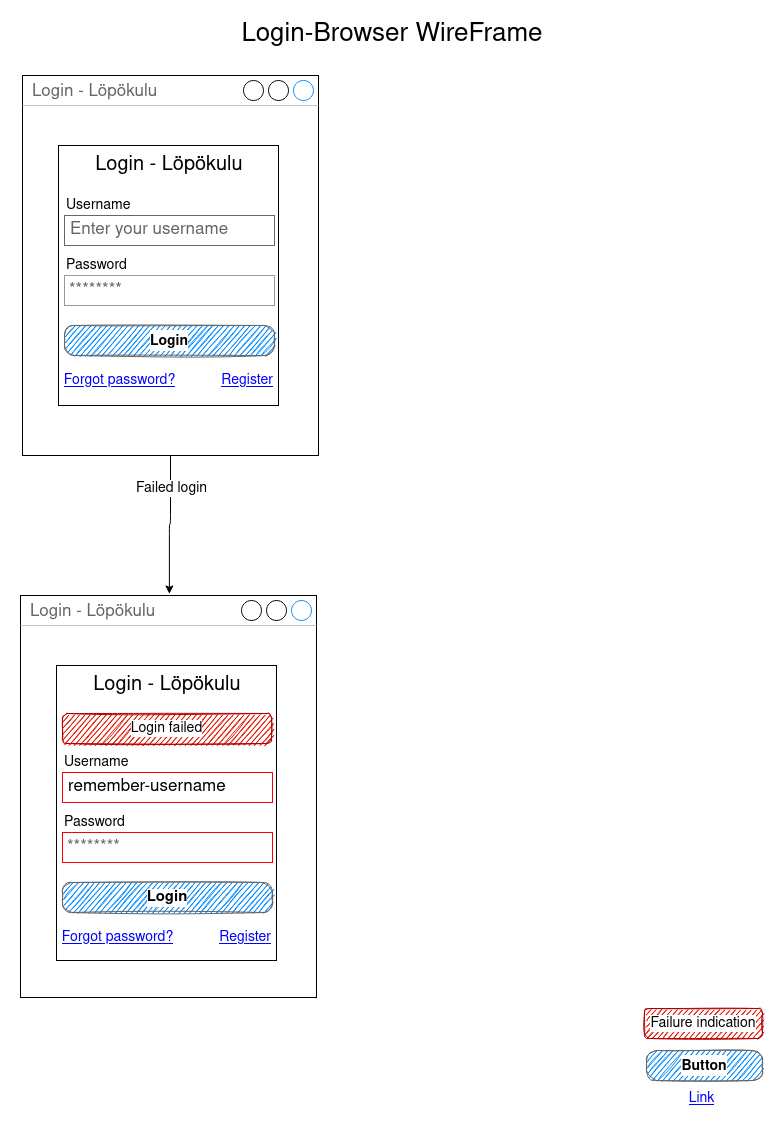

The diagram above was exported from draw.io. Its source (the exported page's mxGraphModel, read from the mxfile embedded in the PNG):
<mxGraphModel dx="795" dy="655" grid="0" gridSize="10" guides="1" tooltips="1" connect="1" arrows="1" fold="1" page="1" pageScale="1" pageWidth="827" pageHeight="1169" math="0" shadow="0">
  <root>
    <mxCell id="0" />
    <mxCell id="1" parent="0" />
    <mxCell id="o5yx3U2SduB-E6GO2qZT-2" value="Login-Browser WireFrame" style="text;html=1;strokeColor=none;fillColor=none;align=center;verticalAlign=middle;whiteSpace=wrap;rounded=0;fontSize=26;" parent="1" vertex="1">
      <mxGeometry x="44" y="30" width="740" height="20" as="geometry" />
    </mxCell>
    <mxCell id="o5yx3U2SduB-E6GO2qZT-26" value="" style="edgeStyle=elbowEdgeStyle;elbow=vertical;endArrow=classic;html=1;fontSize=14;entryX=0.503;entryY=-0.004;entryDx=0;entryDy=0;entryPerimeter=0;" parent="1" source="o5yx3U2SduB-E6GO2qZT-1" target="o5yx3U2SduB-E6GO2qZT-14" edge="1">
      <mxGeometry width="50" height="50" relative="1" as="geometry">
        <mxPoint x="390" y="600" as="sourcePoint" />
        <mxPoint x="395" y="556" as="targetPoint" />
      </mxGeometry>
    </mxCell>
    <mxCell id="o5yx3U2SduB-E6GO2qZT-29" value="Failed login" style="edgeLabel;html=1;align=center;verticalAlign=middle;resizable=0;points=[];fontSize=14;" parent="o5yx3U2SduB-E6GO2qZT-26" vertex="1" connectable="0">
      <mxGeometry x="-0.3331" y="2" relative="1" as="geometry">
        <mxPoint x="-2" y="-15" as="offset" />
      </mxGeometry>
    </mxCell>
    <mxCell id="o5yx3U2SduB-E6GO2qZT-27" value="" style="group" parent="1" vertex="1" connectable="0">
      <mxGeometry x="44" y="80" width="296" height="380" as="geometry" />
    </mxCell>
    <mxCell id="o5yx3U2SduB-E6GO2qZT-1" value="Login - Löpökulu" style="strokeWidth=1;shadow=0;dashed=0;align=center;html=1;shape=mxgraph.mockup.containers.window;align=left;verticalAlign=top;spacingLeft=8;strokeColor2=#008cff;strokeColor3=#c4c4c4;fontColor=#666666;mainText=;fontSize=17;labelBackgroundColor=none;" parent="o5yx3U2SduB-E6GO2qZT-27" vertex="1">
      <mxGeometry width="296" height="380" as="geometry" />
    </mxCell>
    <mxCell id="o5yx3U2SduB-E6GO2qZT-13" value="" style="group" parent="o5yx3U2SduB-E6GO2qZT-27" vertex="1" connectable="0">
      <mxGeometry x="36" y="70" width="220" height="260" as="geometry" />
    </mxCell>
    <mxCell id="o5yx3U2SduB-E6GO2qZT-4" value="" style="rounded=0;whiteSpace=wrap;html=1;fontSize=26;align=center;" parent="o5yx3U2SduB-E6GO2qZT-13" vertex="1">
      <mxGeometry width="220" height="260" as="geometry" />
    </mxCell>
    <mxCell id="o5yx3U2SduB-E6GO2qZT-5" value="Login - Löpökulu" style="text;html=1;strokeColor=none;fillColor=none;align=center;verticalAlign=middle;whiteSpace=wrap;rounded=0;fontSize=20;" parent="o5yx3U2SduB-E6GO2qZT-13" vertex="1">
      <mxGeometry x="16" y="10" width="190" height="20" as="geometry" />
    </mxCell>
    <mxCell id="o5yx3U2SduB-E6GO2qZT-6" value="Username" style="text;html=1;strokeColor=none;fillColor=none;align=left;verticalAlign=middle;whiteSpace=wrap;rounded=0;fontSize=14;" parent="o5yx3U2SduB-E6GO2qZT-13" vertex="1">
      <mxGeometry x="6" y="50" width="200" height="20" as="geometry" />
    </mxCell>
    <mxCell id="o5yx3U2SduB-E6GO2qZT-7" value="Password" style="text;html=1;strokeColor=none;fillColor=none;align=left;verticalAlign=middle;whiteSpace=wrap;rounded=0;fontSize=14;" parent="o5yx3U2SduB-E6GO2qZT-13" vertex="1">
      <mxGeometry x="6" y="110" width="200" height="20" as="geometry" />
    </mxCell>
    <mxCell id="o5yx3U2SduB-E6GO2qZT-8" value="Enter your username" style="strokeWidth=1;shadow=0;dashed=0;align=center;html=1;shape=mxgraph.mockup.text.textBox;fontColor=#666666;align=left;fontSize=17;spacingLeft=4;spacingTop=-3;strokeColor=#666666;mainText=" parent="o5yx3U2SduB-E6GO2qZT-13" vertex="1">
      <mxGeometry x="6" y="70" width="210" height="30" as="geometry" />
    </mxCell>
    <mxCell id="o5yx3U2SduB-E6GO2qZT-9" value="********" style="strokeWidth=1;shadow=0;dashed=0;align=center;html=1;shape=mxgraph.mockup.forms.pwField;strokeColor=#999999;mainText=;align=left;fontColor=#666666;fontSize=17;spacingLeft=3;" parent="o5yx3U2SduB-E6GO2qZT-13" vertex="1">
      <mxGeometry x="6" y="130" width="210" height="30" as="geometry" />
    </mxCell>
    <mxCell id="o5yx3U2SduB-E6GO2qZT-10" value="&lt;font style=&quot;font-size: 14px&quot;&gt;Login&lt;/font&gt;" style="strokeWidth=1;shadow=0;dashed=0;align=center;html=1;shape=mxgraph.mockup.buttons.button;strokeColor=#666666;mainText=;buttonStyle=round;fontSize=17;fontStyle=1;fillColor=#008cff;whiteSpace=wrap;labelBackgroundColor=#ffffff;sketch=1;" parent="o5yx3U2SduB-E6GO2qZT-13" vertex="1">
      <mxGeometry x="6" y="180" width="210" height="30" as="geometry" />
    </mxCell>
    <mxCell id="o5yx3U2SduB-E6GO2qZT-11" value="&lt;font style=&quot;font-size: 14px;&quot;&gt;Forgot password?&lt;/font&gt;" style="shape=rectangle;strokeColor=none;fillColor=none;linkText=;fontSize=14;fontColor=#0000ff;fontStyle=4;html=1;align=center;" parent="o5yx3U2SduB-E6GO2qZT-13" vertex="1">
      <mxGeometry x="6" y="220" width="110" height="30" as="geometry" />
    </mxCell>
    <mxCell id="o5yx3U2SduB-E6GO2qZT-12" value="&lt;font style=&quot;font-size: 14px&quot;&gt;Register&lt;/font&gt;" style="shape=rectangle;strokeColor=none;fillColor=none;linkText=;fontSize=14;fontColor=#0000ff;fontStyle=4;html=1;align=right;" parent="o5yx3U2SduB-E6GO2qZT-13" vertex="1">
      <mxGeometry x="136" y="220" width="80" height="30" as="geometry" />
    </mxCell>
    <mxCell id="o5yx3U2SduB-E6GO2qZT-28" value="" style="group;container=1;" parent="1" vertex="1" connectable="0">
      <mxGeometry x="42" y="600" width="296" height="470" as="geometry" />
    </mxCell>
    <mxCell id="o5yx3U2SduB-E6GO2qZT-14" value="Login - Löpökulu" style="strokeWidth=1;shadow=0;dashed=0;align=center;html=1;shape=mxgraph.mockup.containers.window;align=left;verticalAlign=top;spacingLeft=8;strokeColor2=#008cff;strokeColor3=#c4c4c4;fontColor=#666666;mainText=;fontSize=17;labelBackgroundColor=none;" parent="o5yx3U2SduB-E6GO2qZT-28" vertex="1">
      <mxGeometry width="296" height="402" as="geometry" />
    </mxCell>
    <mxCell id="o5yx3U2SduB-E6GO2qZT-16" value="" style="rounded=0;whiteSpace=wrap;html=1;fontSize=26;align=center;container=0;" parent="o5yx3U2SduB-E6GO2qZT-28" vertex="1">
      <mxGeometry x="36" y="70" width="220" height="295" as="geometry" />
    </mxCell>
    <mxCell id="o5yx3U2SduB-E6GO2qZT-17" value="Login - Löpökulu" style="text;html=1;strokeColor=none;fillColor=none;align=center;verticalAlign=middle;whiteSpace=wrap;rounded=0;fontSize=20;container=0;" parent="o5yx3U2SduB-E6GO2qZT-28" vertex="1">
      <mxGeometry x="52" y="80" width="190" height="20" as="geometry" />
    </mxCell>
    <mxCell id="o5yx3U2SduB-E6GO2qZT-18" value="Username" style="text;html=1;strokeColor=none;fillColor=none;align=left;verticalAlign=middle;whiteSpace=wrap;rounded=0;fontSize=14;container=0;" parent="o5yx3U2SduB-E6GO2qZT-28" vertex="1">
      <mxGeometry x="42" y="157" width="200" height="20" as="geometry" />
    </mxCell>
    <mxCell id="o5yx3U2SduB-E6GO2qZT-19" value="Password" style="text;html=1;strokeColor=none;fillColor=none;align=left;verticalAlign=middle;whiteSpace=wrap;rounded=0;fontSize=14;container=0;" parent="o5yx3U2SduB-E6GO2qZT-28" vertex="1">
      <mxGeometry x="42" y="217" width="200" height="20" as="geometry" />
    </mxCell>
    <mxCell id="o5yx3U2SduB-E6GO2qZT-20" value="&lt;font color=&quot;#000000&quot;&gt;remember-username&lt;/font&gt;" style="strokeWidth=1;shadow=0;dashed=0;align=center;html=1;shape=mxgraph.mockup.text.textBox;fontColor=#666666;align=left;fontSize=17;spacingLeft=4;spacingTop=-3;mainText=;container=0;strokeColor=#FF0000;" parent="o5yx3U2SduB-E6GO2qZT-28" vertex="1">
      <mxGeometry x="42" y="177" width="210" height="30" as="geometry" />
    </mxCell>
    <mxCell id="o5yx3U2SduB-E6GO2qZT-21" value="********" style="strokeWidth=1;shadow=0;dashed=0;align=center;html=1;shape=mxgraph.mockup.forms.pwField;mainText=;align=left;fontColor=#666666;fontSize=17;spacingLeft=3;container=0;strokeColor=#FF0000;" parent="o5yx3U2SduB-E6GO2qZT-28" vertex="1">
      <mxGeometry x="42" y="237" width="210" height="30" as="geometry" />
    </mxCell>
    <mxCell id="o5yx3U2SduB-E6GO2qZT-22" value="Login" style="strokeWidth=1;shadow=0;dashed=0;align=center;html=1;shape=mxgraph.mockup.buttons.button;strokeColor=#666666;mainText=;buttonStyle=round;fontSize=15;fontStyle=1;fillColor=#008cff;whiteSpace=wrap;container=0;sketch=1;labelBackgroundColor=#ffffff;" parent="o5yx3U2SduB-E6GO2qZT-28" vertex="1">
      <mxGeometry x="42" y="287" width="210" height="30" as="geometry" />
    </mxCell>
    <mxCell id="o5yx3U2SduB-E6GO2qZT-23" value="&lt;font style=&quot;font-size: 14px;&quot;&gt;Forgot password?&lt;/font&gt;" style="shape=rectangle;strokeColor=none;fillColor=none;linkText=;fontSize=14;fontColor=#0000ff;fontStyle=4;html=1;align=center;container=0;" parent="o5yx3U2SduB-E6GO2qZT-28" vertex="1">
      <mxGeometry x="42" y="327" width="110" height="30" as="geometry" />
    </mxCell>
    <mxCell id="o5yx3U2SduB-E6GO2qZT-24" value="&lt;font style=&quot;font-size: 14px&quot;&gt;Register&lt;/font&gt;" style="shape=rectangle;strokeColor=none;fillColor=none;linkText=;fontSize=14;fontColor=#0000ff;fontStyle=4;html=1;align=right;container=0;" parent="o5yx3U2SduB-E6GO2qZT-28" vertex="1">
      <mxGeometry x="172" y="327" width="80" height="30" as="geometry" />
    </mxCell>
    <mxCell id="o5yx3U2SduB-E6GO2qZT-31" value="Login failed" style="rounded=1;whiteSpace=wrap;html=1;labelBackgroundColor=#ffffff;fontSize=14;align=center;fillColor=#e51400;strokeColor=#B20000;labelBorderColor=none;shadow=0;glass=0;sketch=1;fontStyle=0" parent="o5yx3U2SduB-E6GO2qZT-28" vertex="1">
      <mxGeometry x="42" y="118" width="209" height="30" as="geometry" />
    </mxCell>
    <mxCell id="o5yx3U2SduB-E6GO2qZT-32" value="&lt;font style=&quot;font-size: 14px&quot;&gt;Link&lt;/font&gt;" style="shape=rectangle;strokeColor=none;fillColor=none;linkText=;fontSize=14;fontColor=#0000ff;fontStyle=4;html=1;align=center;container=0;" parent="1" vertex="1">
      <mxGeometry x="668" y="1088" width="110" height="30" as="geometry" />
    </mxCell>
    <mxCell id="o5yx3U2SduB-E6GO2qZT-33" value="&lt;font style=&quot;font-size: 14px&quot;&gt;Button&lt;/font&gt;" style="strokeWidth=1;shadow=0;dashed=0;align=center;html=1;shape=mxgraph.mockup.buttons.button;strokeColor=#666666;mainText=;buttonStyle=round;fontSize=17;fontStyle=1;fillColor=#008cff;whiteSpace=wrap;container=0;labelBackgroundColor=#ffffff;sketch=1;" parent="1" vertex="1">
      <mxGeometry x="668" y="1055" width="116" height="30" as="geometry" />
    </mxCell>
    <mxCell id="o5yx3U2SduB-E6GO2qZT-34" value="&lt;span&gt;Failure indication&lt;/span&gt;" style="rounded=1;whiteSpace=wrap;html=1;labelBackgroundColor=#ffffff;fontSize=14;align=center;fillColor=#e51400;strokeColor=#B20000;fontStyle=0;sketch=1;" parent="1" vertex="1">
      <mxGeometry x="666" y="1013" width="118" height="30" as="geometry" />
    </mxCell>
  </root>
</mxGraphModel>